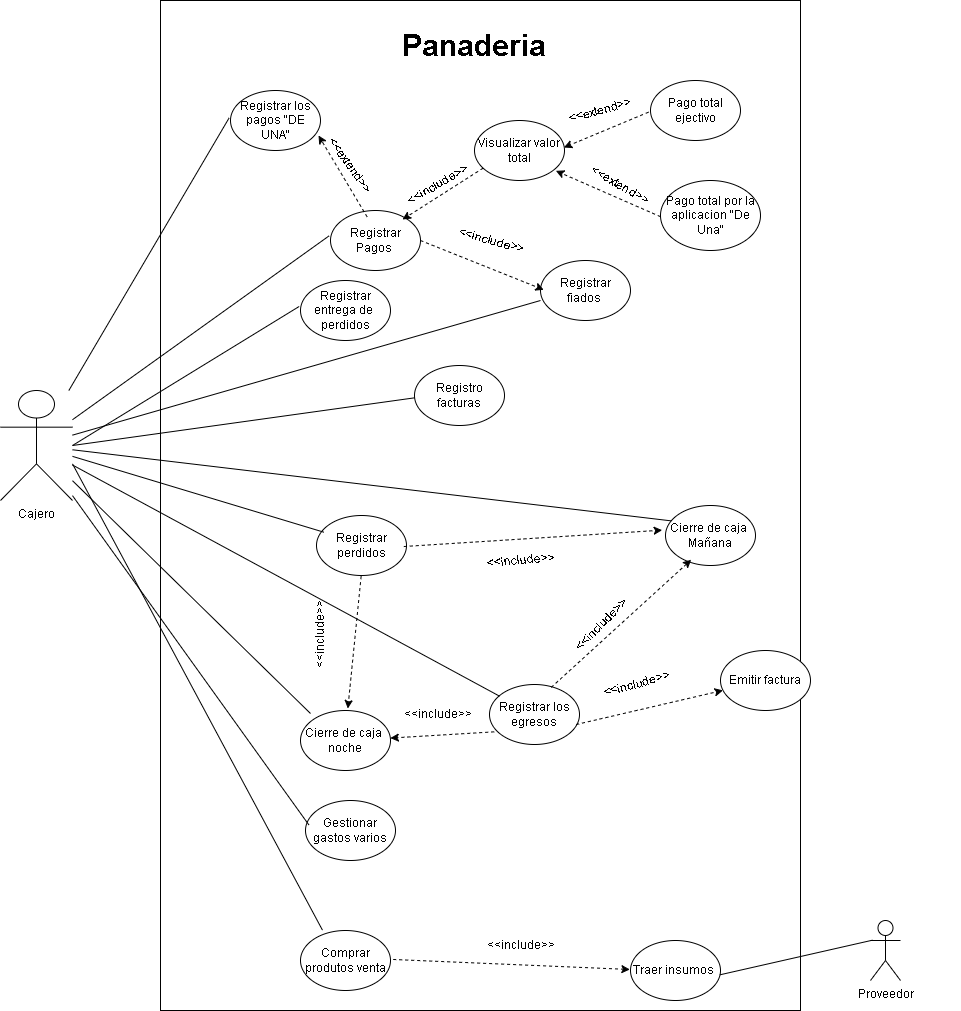

The diagram above was exported from draw.io. Its source (the exported page's mxGraphModel, read from the mxfile embedded in the PNG):
<mxGraphModel dx="1961" dy="1786" grid="1" gridSize="10" guides="1" tooltips="1" connect="0" arrows="1" fold="1" page="1" pageScale="1" pageWidth="827" pageHeight="1169" math="0" shadow="0">
  <root>
    <mxCell id="0" />
    <mxCell id="1" parent="0" />
    <mxCell id="hRas8eEppPHC2q9uzRD3-99" value="" style="rounded=0;whiteSpace=wrap;html=1;fillColor=none;verticalAlign=top;labelPosition=center;verticalLabelPosition=bottom;align=center;" vertex="1" parent="1">
      <mxGeometry x="100" y="-110" width="640" height="1010" as="geometry" />
    </mxCell>
    <mxCell id="hRas8eEppPHC2q9uzRD3-3" value="&lt;b&gt;&lt;font style=&quot;font-size: 30px;&quot;&gt;Panaderia&lt;/font&gt;&lt;/b&gt;" style="text;html=1;strokeColor=none;fillColor=none;align=center;verticalAlign=middle;whiteSpace=wrap;rounded=0;" vertex="1" parent="1">
      <mxGeometry x="384" y="-80" width="60" height="30" as="geometry" />
    </mxCell>
    <mxCell id="hRas8eEppPHC2q9uzRD3-5" value="Cajero" style="shape=umlActor;verticalLabelPosition=bottom;verticalAlign=top;html=1;outlineConnect=0;" vertex="1" parent="1">
      <mxGeometry x="-60" y="280" width="72" height="110" as="geometry" />
    </mxCell>
    <mxCell id="hRas8eEppPHC2q9uzRD3-6" value="Registrar fiados&amp;nbsp;" style="ellipse;whiteSpace=wrap;html=1;" vertex="1" parent="1">
      <mxGeometry x="480" y="150" width="90" height="60" as="geometry" />
    </mxCell>
    <mxCell id="hRas8eEppPHC2q9uzRD3-7" value="Registrar Pagos&amp;nbsp;" style="ellipse;whiteSpace=wrap;html=1;" vertex="1" parent="1">
      <mxGeometry x="270" y="100" width="90" height="60" as="geometry" />
    </mxCell>
    <mxCell id="hRas8eEppPHC2q9uzRD3-8" value="Registrar los pagos &quot;DE UNA&quot;" style="ellipse;whiteSpace=wrap;html=1;" vertex="1" parent="1">
      <mxGeometry x="170" y="-20" width="90" height="60" as="geometry" />
    </mxCell>
    <mxCell id="hRas8eEppPHC2q9uzRD3-9" value="Registrar los egresos" style="ellipse;whiteSpace=wrap;html=1;" vertex="1" parent="1">
      <mxGeometry x="429" y="574" width="90" height="60" as="geometry" />
    </mxCell>
    <mxCell id="hRas8eEppPHC2q9uzRD3-10" value="Registrar perdidos" style="ellipse;whiteSpace=wrap;html=1;fontStyle=0" vertex="1" parent="1">
      <mxGeometry x="256" y="405" width="90" height="60" as="geometry" />
    </mxCell>
    <mxCell id="hRas8eEppPHC2q9uzRD3-11" value="Cierre de caja&amp;nbsp;&lt;br&gt;Mañana" style="ellipse;whiteSpace=wrap;html=1;" vertex="1" parent="1">
      <mxGeometry x="605" y="395" width="90" height="60" as="geometry" />
    </mxCell>
    <mxCell id="hRas8eEppPHC2q9uzRD3-12" value="Cierre de caja&amp;nbsp;&lt;br&gt;noche" style="ellipse;whiteSpace=wrap;html=1;" vertex="1" parent="1">
      <mxGeometry x="240" y="600" width="90" height="60" as="geometry" />
    </mxCell>
    <mxCell id="hRas8eEppPHC2q9uzRD3-27" value="" style="text;html=1;align=center;verticalAlign=middle;resizable=0;points=[];autosize=1;" vertex="1" parent="1">
      <mxGeometry x="850" y="170" width="50" height="30" as="geometry" />
    </mxCell>
    <mxCell id="hRas8eEppPHC2q9uzRD3-29" value="" style="endArrow=classic;html=1;rounded=0;exitX=0.052;exitY=0.789;exitDx=0;exitDy=0;exitPerimeter=0;dashed=1;endFill=1;" edge="1" parent="1" source="hRas8eEppPHC2q9uzRD3-9" target="hRas8eEppPHC2q9uzRD3-12">
      <mxGeometry relative="1" as="geometry">
        <mxPoint x="389" y="555.5" as="sourcePoint" />
        <mxPoint x="480.6300000000001" y="578.52" as="targetPoint" />
        <Array as="points" />
      </mxGeometry>
    </mxCell>
    <mxCell id="hRas8eEppPHC2q9uzRD3-30" value="" style="endArrow=classic;html=1;rounded=0;entryX=-0.037;entryY=0.411;entryDx=0;entryDy=0;entryPerimeter=0;exitX=0.97;exitY=0.517;exitDx=0;exitDy=0;exitPerimeter=0;dashed=1;endFill=1;" edge="1" parent="1" source="hRas8eEppPHC2q9uzRD3-10" target="hRas8eEppPHC2q9uzRD3-11">
      <mxGeometry relative="1" as="geometry">
        <mxPoint x="270" y="382.14" as="sourcePoint" />
        <mxPoint x="360.6300000000001" y="172.81999999999994" as="targetPoint" />
      </mxGeometry>
    </mxCell>
    <mxCell id="hRas8eEppPHC2q9uzRD3-32" value="&lt;div&gt;&amp;nbsp; &amp;nbsp; &amp;nbsp; &amp;nbsp; &amp;nbsp; &amp;nbsp;&amp;lt;&amp;lt;include&amp;gt;&amp;gt;&lt;/div&gt;&lt;div&gt;&lt;br&gt;&lt;/div&gt;" style="text;html=1;strokeColor=none;fillColor=none;align=center;verticalAlign=middle;whiteSpace=wrap;rounded=0;rotation=0;" vertex="1" parent="1">
      <mxGeometry x="346" y="589" width="60" height="30" as="geometry" />
    </mxCell>
    <mxCell id="hRas8eEppPHC2q9uzRD3-35" value="" style="text;html=1;align=center;verticalAlign=middle;resizable=0;points=[];autosize=1;" vertex="1" parent="1">
      <mxGeometry x="790" y="445" width="50" height="30" as="geometry" />
    </mxCell>
    <mxCell id="hRas8eEppPHC2q9uzRD3-36" value="" style="text;html=1;align=center;verticalAlign=middle;resizable=0;points=[];autosize=1;" vertex="1" parent="1">
      <mxGeometry x="726" y="420" width="50" height="30" as="geometry" />
    </mxCell>
    <mxCell id="hRas8eEppPHC2q9uzRD3-37" value="" style="text;html=1;align=center;verticalAlign=middle;resizable=0;points=[];autosize=1;" vertex="1" parent="1">
      <mxGeometry x="751" y="589" width="50" height="30" as="geometry" />
    </mxCell>
    <mxCell id="hRas8eEppPHC2q9uzRD3-39" value="" style="endArrow=classic;html=1;rounded=0;entryX=0.526;entryY=-0.033;entryDx=0;entryDy=0;entryPerimeter=0;exitX=0.496;exitY=1.011;exitDx=0;exitDy=0;exitPerimeter=0;dashed=1;endFill=1;" edge="1" parent="1" source="hRas8eEppPHC2q9uzRD3-10" target="hRas8eEppPHC2q9uzRD3-12">
      <mxGeometry relative="1" as="geometry">
        <mxPoint x="403" y="313" as="sourcePoint" />
        <mxPoint x="487" y="325" as="targetPoint" />
      </mxGeometry>
    </mxCell>
    <mxCell id="hRas8eEppPHC2q9uzRD3-42" value="Registrar entrega de&amp;nbsp; perdidos" style="ellipse;whiteSpace=wrap;html=1;fontStyle=0" vertex="1" parent="1">
      <mxGeometry x="240" y="170" width="90" height="60" as="geometry" />
    </mxCell>
    <mxCell id="hRas8eEppPHC2q9uzRD3-43" value="" style="endArrow=classic;html=1;rounded=0;exitX=1;exitY=0.5;exitDx=0;exitDy=0;exitPerimeter=0;dashed=1;endFill=1;entryX=0.037;entryY=0.489;entryDx=0;entryDy=0;entryPerimeter=0;" edge="1" parent="1" source="hRas8eEppPHC2q9uzRD3-7" target="hRas8eEppPHC2q9uzRD3-6">
      <mxGeometry relative="1" as="geometry">
        <mxPoint x="360" y="130" as="sourcePoint" />
        <mxPoint x="390" y="120" as="targetPoint" />
      </mxGeometry>
    </mxCell>
    <mxCell id="hRas8eEppPHC2q9uzRD3-45" value="" style="endArrow=none;html=1;rounded=0;entryX=-0.015;entryY=0.422;entryDx=0;entryDy=0;entryPerimeter=0;endFill=0;" edge="1" parent="1" source="hRas8eEppPHC2q9uzRD3-5" target="hRas8eEppPHC2q9uzRD3-7">
      <mxGeometry relative="1" as="geometry">
        <mxPoint x="156" y="170" as="sourcePoint" />
        <mxPoint x="270" y="171" as="targetPoint" />
      </mxGeometry>
    </mxCell>
    <mxCell id="hRas8eEppPHC2q9uzRD3-46" value="" style="endArrow=none;html=1;rounded=0;endFill=0;exitX=1;exitY=0.5;exitDx=0;exitDy=0;exitPerimeter=0;entryX=-0.015;entryY=0.433;entryDx=0;entryDy=0;entryPerimeter=0;" edge="1" parent="1" source="hRas8eEppPHC2q9uzRD3-5" target="hRas8eEppPHC2q9uzRD3-42">
      <mxGeometry relative="1" as="geometry">
        <mxPoint x="170" y="157" as="sourcePoint" />
        <mxPoint x="270" y="200" as="targetPoint" />
      </mxGeometry>
    </mxCell>
    <mxCell id="hRas8eEppPHC2q9uzRD3-47" value="" style="endArrow=none;html=1;rounded=0;endFill=0;" edge="1" parent="1" source="hRas8eEppPHC2q9uzRD3-5">
      <mxGeometry relative="1" as="geometry">
        <mxPoint x="180" y="167" as="sourcePoint" />
        <mxPoint x="480" y="190" as="targetPoint" />
      </mxGeometry>
    </mxCell>
    <mxCell id="hRas8eEppPHC2q9uzRD3-48" value="" style="endArrow=none;html=1;rounded=0;entryX=0.081;entryY=0.278;entryDx=0;entryDy=0;entryPerimeter=0;endFill=0;" edge="1" parent="1" source="hRas8eEppPHC2q9uzRD3-5" target="hRas8eEppPHC2q9uzRD3-10">
      <mxGeometry relative="1" as="geometry">
        <mxPoint x="190" y="177" as="sourcePoint" />
        <mxPoint x="299" y="155" as="targetPoint" />
      </mxGeometry>
    </mxCell>
    <mxCell id="hRas8eEppPHC2q9uzRD3-49" value="" style="endArrow=none;html=1;rounded=0;entryX=0.063;entryY=0.256;entryDx=0;entryDy=0;entryPerimeter=0;endFill=0;" edge="1" parent="1" source="hRas8eEppPHC2q9uzRD3-5" target="hRas8eEppPHC2q9uzRD3-11">
      <mxGeometry relative="1" as="geometry">
        <mxPoint x="200" y="187" as="sourcePoint" />
        <mxPoint x="309" y="165" as="targetPoint" />
      </mxGeometry>
    </mxCell>
    <mxCell id="hRas8eEppPHC2q9uzRD3-50" value="" style="endArrow=none;html=1;rounded=0;entryX=0.111;entryY=0.05;entryDx=0;entryDy=0;entryPerimeter=0;endFill=0;" edge="1" parent="1" source="hRas8eEppPHC2q9uzRD3-5" target="hRas8eEppPHC2q9uzRD3-12">
      <mxGeometry relative="1" as="geometry">
        <mxPoint x="140" y="230" as="sourcePoint" />
        <mxPoint x="319" y="175" as="targetPoint" />
      </mxGeometry>
    </mxCell>
    <mxCell id="hRas8eEppPHC2q9uzRD3-51" value="" style="endArrow=none;html=1;rounded=0;entryX=-0.015;entryY=0.456;entryDx=0;entryDy=0;entryPerimeter=0;endFill=0;" edge="1" parent="1" source="hRas8eEppPHC2q9uzRD3-5" target="hRas8eEppPHC2q9uzRD3-8">
      <mxGeometry relative="1" as="geometry">
        <mxPoint x="80" y="358" as="sourcePoint" />
        <mxPoint x="260" y="575" as="targetPoint" />
      </mxGeometry>
    </mxCell>
    <mxCell id="hRas8eEppPHC2q9uzRD3-52" value="" style="endArrow=none;html=1;rounded=0;entryX=0.111;entryY=0.194;entryDx=0;entryDy=0;entryPerimeter=0;endFill=0;" edge="1" parent="1" source="hRas8eEppPHC2q9uzRD3-5" target="hRas8eEppPHC2q9uzRD3-9">
      <mxGeometry relative="1" as="geometry">
        <mxPoint x="90" y="368" as="sourcePoint" />
        <mxPoint x="270" y="585" as="targetPoint" />
      </mxGeometry>
    </mxCell>
    <mxCell id="hRas8eEppPHC2q9uzRD3-53" value="&lt;div&gt;&amp;nbsp; &amp;nbsp; &amp;nbsp; &amp;nbsp; &amp;nbsp; &amp;nbsp;&amp;lt;&amp;lt;include&amp;gt;&amp;gt;&lt;/div&gt;&lt;div&gt;&lt;br&gt;&lt;/div&gt;" style="text;html=1;strokeColor=none;fillColor=none;align=center;verticalAlign=middle;whiteSpace=wrap;rounded=0;rotation=-90;" vertex="1" parent="1">
      <mxGeometry x="230" y="510" width="60" height="30" as="geometry" />
    </mxCell>
    <mxCell id="hRas8eEppPHC2q9uzRD3-54" value="&lt;div&gt;&amp;nbsp; &amp;nbsp; &amp;nbsp; &amp;nbsp; &amp;nbsp; &amp;nbsp;&amp;lt;&amp;lt;include&amp;gt;&amp;gt;&lt;/div&gt;&lt;div&gt;&lt;br&gt;&lt;/div&gt;" style="text;html=1;strokeColor=none;fillColor=none;align=center;verticalAlign=middle;whiteSpace=wrap;rounded=0;rotation=15;" vertex="1" parent="1">
      <mxGeometry x="400" y="115" width="60" height="30" as="geometry" />
    </mxCell>
    <mxCell id="hRas8eEppPHC2q9uzRD3-57" value="Registro facturas" style="ellipse;whiteSpace=wrap;html=1;" vertex="1" parent="1">
      <mxGeometry x="354" y="255" width="90" height="60" as="geometry" />
    </mxCell>
    <mxCell id="hRas8eEppPHC2q9uzRD3-60" value="&lt;div&gt;&amp;nbsp; &amp;nbsp; &amp;nbsp; &amp;nbsp; &amp;nbsp; &amp;nbsp;&amp;lt;&amp;lt;include&amp;gt;&amp;gt;&lt;/div&gt;&lt;div&gt;&lt;br&gt;&lt;/div&gt;" style="text;html=1;strokeColor=none;fillColor=none;align=center;verticalAlign=middle;whiteSpace=wrap;rounded=0;rotation=-5;" vertex="1" parent="1">
      <mxGeometry x="429" y="435" width="60" height="30" as="geometry" />
    </mxCell>
    <mxCell id="hRas8eEppPHC2q9uzRD3-61" value="" style="endArrow=none;html=1;rounded=0;endFill=0;exitX=1;exitY=0.5;exitDx=0;exitDy=0;exitPerimeter=0;entryX=0;entryY=0.539;entryDx=0;entryDy=0;entryPerimeter=0;" edge="1" parent="1" source="hRas8eEppPHC2q9uzRD3-5" target="hRas8eEppPHC2q9uzRD3-57">
      <mxGeometry relative="1" as="geometry">
        <mxPoint x="80" y="340" as="sourcePoint" />
        <mxPoint x="249" y="206" as="targetPoint" />
      </mxGeometry>
    </mxCell>
    <mxCell id="hRas8eEppPHC2q9uzRD3-64" value="Gestionar gastos varios" style="ellipse;whiteSpace=wrap;html=1;" vertex="1" parent="1">
      <mxGeometry x="245" y="690" width="90" height="60" as="geometry" />
    </mxCell>
    <mxCell id="hRas8eEppPHC2q9uzRD3-65" value="" style="endArrow=none;html=1;rounded=0;entryX=0.037;entryY=0.406;entryDx=0;entryDy=0;entryPerimeter=0;endFill=0;" edge="1" parent="1" source="hRas8eEppPHC2q9uzRD3-5" target="hRas8eEppPHC2q9uzRD3-64">
      <mxGeometry relative="1" as="geometry">
        <mxPoint x="80" y="366" as="sourcePoint" />
        <mxPoint x="252" y="665" as="targetPoint" />
      </mxGeometry>
    </mxCell>
    <mxCell id="hRas8eEppPHC2q9uzRD3-68" value="&lt;div&gt;&amp;nbsp; &amp;nbsp; &amp;nbsp; &amp;nbsp; &amp;nbsp; &amp;nbsp;&amp;lt;&amp;lt;include&amp;gt;&amp;gt;&lt;/div&gt;&lt;div&gt;&lt;br&gt;&lt;/div&gt;" style="text;html=1;strokeColor=none;fillColor=none;align=center;verticalAlign=middle;whiteSpace=wrap;rounded=0;rotation=-45;" vertex="1" parent="1">
      <mxGeometry x="510" y="500" width="60" height="30" as="geometry" />
    </mxCell>
    <mxCell id="hRas8eEppPHC2q9uzRD3-71" value="Visualizar valor total" style="ellipse;whiteSpace=wrap;html=1;" vertex="1" parent="1">
      <mxGeometry x="414" y="10" width="90" height="60" as="geometry" />
    </mxCell>
    <mxCell id="hRas8eEppPHC2q9uzRD3-72" value="" style="endArrow=classic;html=1;rounded=0;exitX=0.096;exitY=0.794;exitDx=0;exitDy=0;exitPerimeter=0;dashed=1;endFill=1;entryX=0.8;entryY=0.15;entryDx=0;entryDy=0;entryPerimeter=0;" edge="1" parent="1" source="hRas8eEppPHC2q9uzRD3-71" target="hRas8eEppPHC2q9uzRD3-7">
      <mxGeometry relative="1" as="geometry">
        <mxPoint x="370" y="140" as="sourcePoint" />
        <mxPoint x="493" y="189" as="targetPoint" />
      </mxGeometry>
    </mxCell>
    <mxCell id="hRas8eEppPHC2q9uzRD3-73" value="Pago total&lt;br&gt;ejectivo" style="ellipse;whiteSpace=wrap;html=1;" vertex="1" parent="1">
      <mxGeometry x="590" y="-30" width="90" height="60" as="geometry" />
    </mxCell>
    <mxCell id="hRas8eEppPHC2q9uzRD3-74" value="Pago total por la aplicacion &quot;De Una&quot;" style="ellipse;whiteSpace=wrap;html=1;" vertex="1" parent="1">
      <mxGeometry x="600" y="70" width="100" height="70" as="geometry" />
    </mxCell>
    <mxCell id="hRas8eEppPHC2q9uzRD3-75" value="&lt;div&gt;&amp;nbsp; &amp;nbsp; &amp;nbsp; &amp;nbsp; &amp;nbsp; &amp;nbsp;&amp;lt;&amp;lt;include&amp;gt;&amp;gt;&lt;/div&gt;&lt;div&gt;&lt;br&gt;&lt;/div&gt;" style="text;html=1;strokeColor=none;fillColor=none;align=center;verticalAlign=middle;whiteSpace=wrap;rounded=0;rotation=-30;" vertex="1" parent="1">
      <mxGeometry x="346" y="60" width="60" height="30" as="geometry" />
    </mxCell>
    <mxCell id="hRas8eEppPHC2q9uzRD3-76" value="" style="endArrow=classic;html=1;rounded=0;exitX=-0.022;exitY=0.528;exitDx=0;exitDy=0;exitPerimeter=0;dashed=1;endFill=1;entryX=0.993;entryY=0.45;entryDx=0;entryDy=0;entryPerimeter=0;" edge="1" parent="1" source="hRas8eEppPHC2q9uzRD3-73" target="hRas8eEppPHC2q9uzRD3-71">
      <mxGeometry relative="1" as="geometry">
        <mxPoint x="370" y="140" as="sourcePoint" />
        <mxPoint x="493" y="189" as="targetPoint" />
      </mxGeometry>
    </mxCell>
    <mxCell id="hRas8eEppPHC2q9uzRD3-77" value="" style="endArrow=classic;html=1;rounded=0;exitX=0;exitY=0.517;exitDx=0;exitDy=0;exitPerimeter=0;dashed=1;endFill=1;entryX=0.904;entryY=0.839;entryDx=0;entryDy=0;entryPerimeter=0;" edge="1" parent="1" source="hRas8eEppPHC2q9uzRD3-74" target="hRas8eEppPHC2q9uzRD3-71">
      <mxGeometry relative="1" as="geometry">
        <mxPoint x="598" y="12" as="sourcePoint" />
        <mxPoint x="513" y="47" as="targetPoint" />
      </mxGeometry>
    </mxCell>
    <mxCell id="hRas8eEppPHC2q9uzRD3-78" value="" style="endArrow=classic;html=1;rounded=0;exitX=0.407;exitY=0.106;exitDx=0;exitDy=0;exitPerimeter=0;dashed=1;endFill=1;entryX=0.978;entryY=0.75;entryDx=0;entryDy=0;entryPerimeter=0;" edge="1" parent="1" source="hRas8eEppPHC2q9uzRD3-7" target="hRas8eEppPHC2q9uzRD3-8">
      <mxGeometry relative="1" as="geometry">
        <mxPoint x="610" y="116" as="sourcePoint" />
        <mxPoint x="505" y="70" as="targetPoint" />
      </mxGeometry>
    </mxCell>
    <mxCell id="hRas8eEppPHC2q9uzRD3-79" value="&amp;lt;&amp;lt;extend&amp;gt;&amp;gt;" style="text;html=1;strokeColor=none;fillColor=none;align=center;verticalAlign=middle;whiteSpace=wrap;rounded=0;rotation=55;" vertex="1" parent="1">
      <mxGeometry x="260" y="40" width="60" height="30" as="geometry" />
    </mxCell>
    <mxCell id="hRas8eEppPHC2q9uzRD3-80" value="&amp;lt;&amp;lt;extend&amp;gt;&amp;gt;" style="text;html=1;strokeColor=none;fillColor=none;align=center;verticalAlign=middle;whiteSpace=wrap;rounded=0;rotation=30;" vertex="1" parent="1">
      <mxGeometry x="530" y="60" width="60" height="30" as="geometry" />
    </mxCell>
    <mxCell id="hRas8eEppPHC2q9uzRD3-82" value="&amp;lt;&amp;lt;extend&amp;gt;&amp;gt;" style="text;html=1;strokeColor=none;fillColor=none;align=center;verticalAlign=middle;whiteSpace=wrap;rounded=0;rotation=-15;" vertex="1" parent="1">
      <mxGeometry x="510" y="-15" width="60" height="30" as="geometry" />
    </mxCell>
    <mxCell id="hRas8eEppPHC2q9uzRD3-83" value="Comprar produtos venta" style="ellipse;whiteSpace=wrap;html=1;" vertex="1" parent="1">
      <mxGeometry x="240" y="820" width="90" height="60" as="geometry" />
    </mxCell>
    <mxCell id="hRas8eEppPHC2q9uzRD3-84" value="" style="endArrow=none;html=1;rounded=0;entryX=0.244;entryY=-0.006;entryDx=0;entryDy=0;entryPerimeter=0;endFill=0;exitX=1;exitY=0.667;exitDx=0;exitDy=0;exitPerimeter=0;" edge="1" parent="1" source="hRas8eEppPHC2q9uzRD3-5" target="hRas8eEppPHC2q9uzRD3-83">
      <mxGeometry relative="1" as="geometry">
        <mxPoint x="78" y="370" as="sourcePoint" />
        <mxPoint x="253" y="764" as="targetPoint" />
      </mxGeometry>
    </mxCell>
    <mxCell id="hRas8eEppPHC2q9uzRD3-88" value="Traer insumos&amp;nbsp;" style="ellipse;whiteSpace=wrap;html=1;" vertex="1" parent="1">
      <mxGeometry x="570" y="830" width="90" height="60" as="geometry" />
    </mxCell>
    <mxCell id="hRas8eEppPHC2q9uzRD3-89" value="" style="endArrow=classic;html=1;rounded=0;exitX=1.03;exitY=0.483;exitDx=0;exitDy=0;exitPerimeter=0;dashed=1;endFill=1;entryX=-0.007;entryY=0.483;entryDx=0;entryDy=0;entryPerimeter=0;" edge="1" parent="1" source="hRas8eEppPHC2q9uzRD3-83" target="hRas8eEppPHC2q9uzRD3-88">
      <mxGeometry relative="1" as="geometry">
        <mxPoint x="429" y="582" as="sourcePoint" />
        <mxPoint x="339" y="596" as="targetPoint" />
        <Array as="points" />
      </mxGeometry>
    </mxCell>
    <mxCell id="hRas8eEppPHC2q9uzRD3-90" value="&lt;div&gt;&amp;nbsp; &amp;nbsp; &amp;nbsp; &amp;nbsp; &amp;nbsp; &amp;nbsp;&amp;lt;&amp;lt;include&amp;gt;&amp;gt;&lt;/div&gt;&lt;div&gt;&lt;br&gt;&lt;/div&gt;" style="text;html=1;strokeColor=none;fillColor=none;align=center;verticalAlign=middle;whiteSpace=wrap;rounded=0;rotation=0;" vertex="1" parent="1">
      <mxGeometry x="429" y="820" width="60" height="30" as="geometry" />
    </mxCell>
    <mxCell id="hRas8eEppPHC2q9uzRD3-91" value="Proveedor" style="shape=umlActor;verticalLabelPosition=bottom;verticalAlign=top;html=1;outlineConnect=0;" vertex="1" parent="1">
      <mxGeometry x="810" y="810" width="30" height="60" as="geometry" />
    </mxCell>
    <mxCell id="hRas8eEppPHC2q9uzRD3-92" value="" style="endArrow=none;html=1;rounded=0;endFill=0;exitX=0.993;exitY=0.572;exitDx=0;exitDy=0;exitPerimeter=0;entryX=0.067;entryY=0.328;entryDx=0;entryDy=0;entryPerimeter=0;" edge="1" parent="1" source="hRas8eEppPHC2q9uzRD3-88" target="hRas8eEppPHC2q9uzRD3-91">
      <mxGeometry relative="1" as="geometry">
        <mxPoint x="489" y="710" as="sourcePoint" />
        <mxPoint x="853" y="890" as="targetPoint" />
      </mxGeometry>
    </mxCell>
    <mxCell id="hRas8eEppPHC2q9uzRD3-93" value="Emitir factura" style="ellipse;whiteSpace=wrap;html=1;" vertex="1" parent="1">
      <mxGeometry x="660" y="540" width="90" height="60" as="geometry" />
    </mxCell>
    <mxCell id="hRas8eEppPHC2q9uzRD3-94" value="" style="endArrow=classic;html=1;rounded=0;exitX=0.963;exitY=0.667;exitDx=0;exitDy=0;exitPerimeter=0;dashed=1;endFill=1;" edge="1" parent="1" source="hRas8eEppPHC2q9uzRD3-9" target="hRas8eEppPHC2q9uzRD3-93">
      <mxGeometry relative="1" as="geometry">
        <mxPoint x="324" y="778.5" as="sourcePoint" />
        <mxPoint x="519" y="737.5" as="targetPoint" />
      </mxGeometry>
    </mxCell>
    <mxCell id="hRas8eEppPHC2q9uzRD3-95" value="&lt;div&gt;&amp;nbsp; &amp;nbsp; &amp;nbsp; &amp;nbsp; &amp;nbsp; &amp;nbsp;&amp;lt;&amp;lt;include&amp;gt;&amp;gt;&lt;/div&gt;&lt;div&gt;&lt;br&gt;&lt;/div&gt;" style="text;html=1;strokeColor=none;fillColor=none;align=center;verticalAlign=middle;whiteSpace=wrap;rounded=0;rotation=-15;" vertex="1" parent="1">
      <mxGeometry x="545" y="559" width="60" height="30" as="geometry" />
    </mxCell>
    <mxCell id="hRas8eEppPHC2q9uzRD3-97" value="" style="endArrow=classic;html=1;rounded=0;exitX=0.686;exitY=0.048;exitDx=0;exitDy=0;exitPerimeter=0;dashed=1;endFill=1;entryX=0.286;entryY=0.904;entryDx=0;entryDy=0;entryPerimeter=0;" edge="1" parent="1" source="hRas8eEppPHC2q9uzRD3-9" target="hRas8eEppPHC2q9uzRD3-11">
      <mxGeometry relative="1" as="geometry">
        <mxPoint x="526" y="624" as="sourcePoint" />
        <mxPoint x="605" y="594" as="targetPoint" />
      </mxGeometry>
    </mxCell>
  </root>
</mxGraphModel>